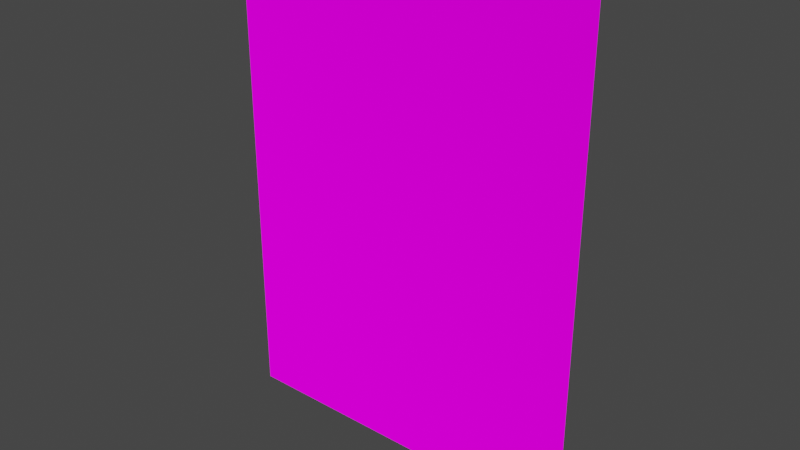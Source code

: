 # Source: idle.blend  (saved by Blender 4.4.30; exported with 4.5.12 LTS)
import bpy
from mathutils import Matrix  # noqa: F401  (used for matrix-valued properties, if any)

bpy.ops.wm.read_factory_settings(use_empty=True)
scene = bpy.context.scene
scene.name = 'Scene'

# ---- collections
col_collection = bpy.data.collections.new('Collection'); scene.collection.children.link(col_collection)

# ---- images (referenced by path relative to the original .blend; pixels are not part of the script)
import os
ASSET_DIR = os.environ.get("B2B_ASSET_DIR", "")  # directory of the original .blend (textures are referenced by path, not embedded)
HERE = os.path.dirname(os.path.abspath(__file__))  # packed textures are extracted next to this script under _unpacked/

def load_image(name, relpath, width, height, colorspace="sRGB"):
    """Load a texture the original file referenced (path relative to the .blend, or extracted next to this script)."""
    p = next((c for c in (os.path.join(HERE, relpath), os.path.join(ASSET_DIR, relpath)) if relpath and os.path.exists(c)), "")
    if p:
        img = bpy.data.images.load(p, check_existing=True)
        img.name = name
    else:  # same state as the original file: an image datablock whose file is absent (Cycles renders it pink)
        img = bpy.data.images.new(name, width, height)
        img.source = "FILE"
        img.filepath = "//" + (relpath or name)
    img.colorspace_settings.name = colorspace
    return img
img_idle_png = load_image('idle.png', 'sprites/idle.png', 1024, 1024, 'sRGB')

# ---- materials (node trees are filled in below, after node groups)
mat_material = bpy.data.materials.new('material')
mat_material.surface_render_method = 'BLENDED'
mat_material.blend_method = 'BLEND'
mat_material.use_transparency_overlap = False
mat_material.show_transparent_back = False
mat_material.use_backface_culling_lightprobe_volume = False
mat_material.use_transparent_shadow = False
mat_material.preview_render_type = 'FLAT'
mat_material.roughness = 1.0

# ---- node groups
ng_coatools_material = bpy.data.node_groups.new('COATools Material', 'ShaderNodeTree')
_s = ng_coatools_material.interface.new_socket(name='BSDF', in_out='OUTPUT', socket_type='NodeSocketShader')
_s = ng_coatools_material.interface.new_socket(name='Texture Color', in_out='INPUT', socket_type='NodeSocketColor')
_s = ng_coatools_material.interface.new_socket(name='Texture Alpha', in_out='INPUT', socket_type='NodeSocketFloat')
_s.min_value = 0.0
_s.max_value = 1.0
_s = ng_coatools_material.interface.new_socket(name='Modulate Color', in_out='INPUT', socket_type='NodeSocketColor')
_s = ng_coatools_material.interface.new_socket(name='Alpha', in_out='INPUT', socket_type='NodeSocketFloat')
_s.min_value = 0.0
_s.max_value = 1.0
_N = ng_coatools_material.nodes; _L = ng_coatools_material.links
n0 = _N.new('NodeGroupInput'); n0.name = 'Group Input'; n0.location = (-105, -105)
n1 = _N.new('NodeGroupOutput'); n1.name = 'Group Output'; n1.location = (624, 10)
n2 = _N.new('ShaderNodeBsdfPrincipled'); n2.name = 'Principled BSDF'; n2.location = (344, 10)
n2.inputs[2].default_value = 1.0
n2.inputs[7].default_value = 1.0
n2.inputs[13].default_value = 0.0
n2.inputs[20].default_value = 0.0
n2.inputs[25].default_value = 0.0
n2.inputs[27].default_value = (0.0, 0.0, 0.0, 1.0)
n2.inputs[28].default_value = 0.01
n3 = _N.new('ShaderNodeMixRGB'); n3.name = 'Mix (Legacy)'; n3.location = (164, 10)
n3.blend_type = 'MULTIPLY'
n3.inputs[0].default_value = 1.0
n4 = _N.new('ShaderNodeMath'); n4.name = 'Math'; n4.location = (164, -190)
n4.operation = 'MULTIPLY'
n4.use_clamp = True
_L.new(n0.outputs[2], n3.inputs[2])
_L.new(n0.outputs[3], n4.inputs[1])
_L.new(n0.outputs[0], n3.inputs[1])
_L.new(n3.outputs[0], n2.inputs[0])
_L.new(n0.outputs[1], n4.inputs[0])
_L.new(n4.outputs[0], n2.inputs[4])
_L.new(n2.outputs[0], n1.inputs[0])
n1.is_active_output = True

# ---- material node trees
mat_material.use_nodes = True; mat_material.node_tree.nodes.clear()
_N = mat_material.node_tree.nodes; _L = mat_material.node_tree.links
n0 = _N.new('ShaderNodeOutputMaterial'); n0.name = 'Material Output'; n0.location = (450, -9)
n1 = _N.new('ShaderNodeGroup'); n1.name = 'Group'; n1.location = (166, -32)
n1.node_tree = ng_coatools_material
n1.inputs[1].default_value = 1.0
n1.inputs[2].default_value = (1.0, 1.0, 1.0, 1.0)
n2 = _N.new('ShaderNodeTexImage'); n2.name = 'Image Texture'; n2.location = (-200, 5)
n2.image = img_idle_png
_L.new(n1.outputs[0], n0.inputs[0])
_L.new(n2.outputs[0], n1.inputs[0])
_L.new(n2.outputs[1], n1.inputs[3])
n0.is_active_output = True

# ---- world
world_world = bpy.data.worlds.new('World'); scene.world = world_world
world_world.use_nodes = True; world_world.node_tree.nodes.clear()
_N = world_world.node_tree.nodes; _L = world_world.node_tree.links
n0 = _N.new('ShaderNodeOutputWorld'); n0.name = 'World Output'; n0.location = (300, 300)
n1 = _N.new('ShaderNodeBackground'); n1.name = 'Background'; n1.location = (10, 300)
n1.inputs[0].default_value = (0.05088, 0.05088, 0.05088, 1.0)
_L.new(n1.outputs[0], n0.inputs[0])
n0.is_active_output = True
world_world.color = (0.05088, 0.05088, 0.05088)
world_world.use_sun_shadow = False
world_world.sun_shadow_jitter_overblur = 0.0

# ---- meshes
me_plane = bpy.data.meshes.new('Plane')
me_plane.from_pydata([(-0.75, 0.0, 0.0), (0.75, 0.0, 0.0), (-0.75, -8.742e-08, 2.0), (0.75, -8.742e-08, 2.0), (-0.75, -7.431e-08, 1.5), (0.75, -7.431e-08, 1.5)], [], [(4, 5, 3, 2), (0, 1, 5, 4)])
_uv = me_plane.uv_layers.new(name='UVMap')
_uv.uv.foreach_set('vector', [0.05, 0.8613, 0.95, 0.8613, 0.95, 1.0, 0.05, 1.0, 0.05, 0.07987, 0.95, 0.07987, 0.95, 0.8613, 0.05, 0.8613])
me_plane.materials.append(mat_material)
me_plane.update()
arm_armature = bpy.data.armatures.new('Armature')  # bones are not reproduced

# ---- objects
ob_plane = bpy.data.objects.new('Plane', me_plane)
ob_armature = bpy.data.objects.new('Armature', arm_armature)

# ---- transforms, parenting, visibility, modifiers, constraints
ob_plane.parent = ob_armature
ob_plane.location = (0.0, 0.0, 0.0)
_vg = ob_plane.vertex_groups.new(name='root')
_vg.add([0, 1, 2, 3, 4, 5], 1.0, 'REPLACE')
_m = ob_plane.modifiers.new('Armature', 'ARMATURE')
_m.object = ob_armature
ob_armature.location = (0.0, 0.0, 0.0)

# ---- collection membership
col_collection.objects.link(ob_plane)
col_collection.objects.link(ob_armature)

# ---- scene / render settings (as saved in the file)
scene.frame_start = 1; scene.frame_end = 24; scene.frame_set(24)
scene.render.engine = 'BLENDER_EEVEE_NEXT'
scene.cycles.use_denoising = False
scene.eevee.use_taa_reprojection = False
scene.view_settings.view_transform = 'Filmic'
bpy.context.view_layer.update()

# ---- added for rendering (the .blend has no active camera and no usable light): camera, sun
cam_auto = bpy.data.cameras.new('AutoCamera')
cam_auto.lens = 50.0
cam_auto.sensor_width = 36.0
cam_auto.clip_end = 1000.0
ob_auto_camera = bpy.data.objects.new('AutoCamera', cam_auto)
scene.collection.objects.link(ob_auto_camera)
ob_auto_camera.location = (2.31306, -2.77567, 2.85045)
ob_auto_camera.rotation_euler = (1.09748, -7.21219e-08, 0.694738)
scene.camera = ob_auto_camera
light_auto_sun = bpy.data.lights.new('AutoSun', 'SUN')
light_auto_sun.energy = 3.0
light_auto_sun.angle = 0.0523599
ob_auto_sun = bpy.data.objects.new('AutoSun', light_auto_sun)
scene.collection.objects.link(ob_auto_sun)
ob_auto_sun.rotation_euler = (0.872665, 0.174533, 0.523599)
bpy.context.view_layer.update()
